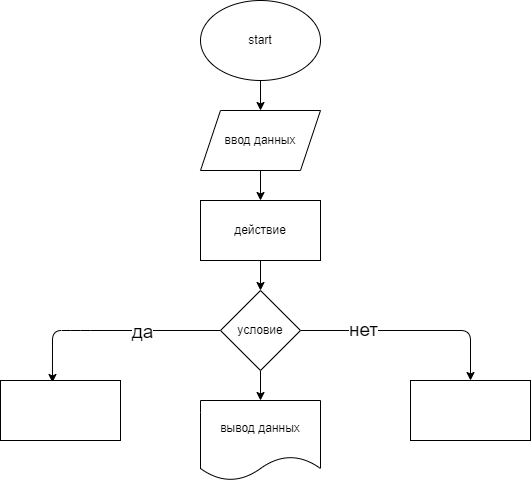

The diagram above was exported from draw.io. Its source (the exported page's mxGraphModel, read from the mxfile embedded in the PNG):
<mxGraphModel dx="734" dy="338" grid="1" gridSize="10" guides="1" tooltips="1" connect="1" arrows="1" fold="1" page="1" pageScale="1" pageWidth="827" pageHeight="1169" math="0" shadow="0">
  <root>
    <mxCell id="0" />
    <mxCell id="1" parent="0" />
    <mxCell id="4" value="" style="edgeStyle=none;html=1;" parent="1" source="2" target="3" edge="1">
      <mxGeometry relative="1" as="geometry" />
    </mxCell>
    <mxCell id="2" value="start" style="ellipse;whiteSpace=wrap;html=1;" parent="1" vertex="1">
      <mxGeometry x="310" y="10" width="120" height="80" as="geometry" />
    </mxCell>
    <mxCell id="6" value="" style="edgeStyle=none;html=1;" parent="1" source="3" target="5" edge="1">
      <mxGeometry relative="1" as="geometry" />
    </mxCell>
    <mxCell id="3" value="ввод данных" style="shape=parallelogram;perimeter=parallelogramPerimeter;whiteSpace=wrap;html=1;fixedSize=1;" parent="1" vertex="1">
      <mxGeometry x="310" y="120" width="120" height="60" as="geometry" />
    </mxCell>
    <mxCell id="8" value="" style="edgeStyle=none;html=1;" parent="1" source="5" target="7" edge="1">
      <mxGeometry relative="1" as="geometry" />
    </mxCell>
    <mxCell id="5" value="действие" style="whiteSpace=wrap;html=1;" parent="1" vertex="1">
      <mxGeometry x="310" y="210" width="120" height="60" as="geometry" />
    </mxCell>
    <mxCell id="10" value="" style="edgeStyle=none;html=1;" parent="1" source="7" target="9" edge="1">
      <mxGeometry relative="1" as="geometry" />
    </mxCell>
    <mxCell id="12" style="edgeStyle=none;html=1;entryX=0.433;entryY=0.033;entryDx=0;entryDy=0;entryPerimeter=0;" edge="1" parent="1" source="7" target="11">
      <mxGeometry relative="1" as="geometry">
        <Array as="points">
          <mxPoint x="190" y="340" />
          <mxPoint x="162" y="340" />
        </Array>
      </mxGeometry>
    </mxCell>
    <mxCell id="15" value="&lt;font style=&quot;font-size: 19px&quot;&gt;да&lt;/font&gt;" style="edgeLabel;html=1;align=center;verticalAlign=middle;resizable=0;points=[];" vertex="1" connectable="0" parent="12">
      <mxGeometry x="-0.2799" y="1" relative="1" as="geometry">
        <mxPoint as="offset" />
      </mxGeometry>
    </mxCell>
    <mxCell id="14" style="edgeStyle=none;html=1;entryX=0.5;entryY=0;entryDx=0;entryDy=0;" edge="1" parent="1" source="7" target="13">
      <mxGeometry relative="1" as="geometry">
        <Array as="points">
          <mxPoint x="580" y="340" />
        </Array>
      </mxGeometry>
    </mxCell>
    <mxCell id="16" value="нет" style="edgeLabel;html=1;align=center;verticalAlign=middle;resizable=0;points=[];fontSize=19;" vertex="1" connectable="0" parent="14">
      <mxGeometry x="-0.4382" y="1" relative="1" as="geometry">
        <mxPoint as="offset" />
      </mxGeometry>
    </mxCell>
    <mxCell id="7" value="условие" style="rhombus;whiteSpace=wrap;html=1;" parent="1" vertex="1">
      <mxGeometry x="330" y="300" width="80" height="80" as="geometry" />
    </mxCell>
    <mxCell id="9" value="вывод данных" style="shape=document;whiteSpace=wrap;html=1;boundedLbl=1;" parent="1" vertex="1">
      <mxGeometry x="310" y="410" width="120" height="80" as="geometry" />
    </mxCell>
    <mxCell id="11" value="" style="rounded=0;whiteSpace=wrap;html=1;" vertex="1" parent="1">
      <mxGeometry x="110" y="390" width="120" height="60" as="geometry" />
    </mxCell>
    <mxCell id="13" value="" style="rounded=0;whiteSpace=wrap;html=1;" vertex="1" parent="1">
      <mxGeometry x="520" y="390" width="120" height="60" as="geometry" />
    </mxCell>
  </root>
</mxGraphModel>